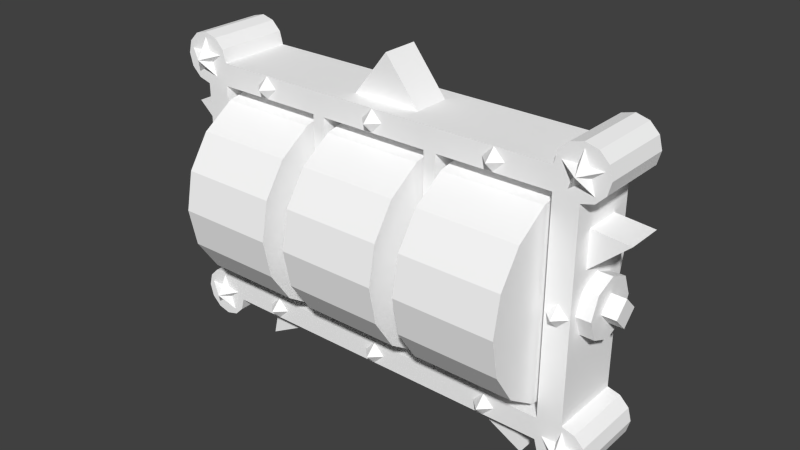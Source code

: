 # Source: CentreSlots.blend  (saved by Blender 2.70.0; exported with 4.5.12 LTS)
import bpy
from mathutils import Matrix  # noqa: F401  (used for matrix-valued properties, if any)

bpy.ops.wm.read_factory_settings(use_empty=True)
scene = bpy.context.scene
scene.name = 'Scene'

# ---- collections
col_collection_1 = bpy.data.collections.new('Collection 1'); scene.collection.children.link(col_collection_1)

# ---- materials (node trees are filled in below, after node groups)
mat_m0 = bpy.data.materials.new('m0')
mat_m0.alpha_threshold = 0.0
mat_m0.use_transparent_shadow = False
mat_m0.diffuse_color = (1.0, 1.0, 1.0, 1.0)
mat_m0.specular_color = (0.898, 0.898, 0.898)
mat_m0.roughness = 0.5
mat_m0.line_color = (0.0, 0.0, 0.0, 1.0)
mat_m0_001 = bpy.data.materials.new('m0.001')
mat_m0_001.alpha_threshold = 0.0
mat_m0_001.use_transparent_shadow = False
mat_m0_001.diffuse_color = (1.0, 1.0, 1.0, 1.0)
mat_m0_001.specular_color = (0.898, 0.898, 0.898)
mat_m0_001.roughness = 0.5
mat_m0_001.line_color = (0.0, 0.0, 0.0, 1.0)

# ---- material node trees

# ---- world
world_world = bpy.data.worlds.new('World'); scene.world = world_world
world_world.color = (0.05088, 0.05088, 0.05088)
world_world.use_sun_shadow = False
world_world.sun_shadow_jitter_overblur = 0.0
world_world.cycles.sampling_method = 'MANUAL'
world_world.cycles.sample_map_resolution = 256

# ---- meshes
me_n2b0 = bpy.data.meshes.new('n2b0')
me_n2b0.from_pydata([(-350.0, 76.54, 484.8), (-350.0, 76.54, 484.8), (-350.0, 76.54, 484.8), (-350.0, 0.0, 300.0), (-350.0, 0.0, 500.0), (-350.0, 0.0, 500.0), (-350.0, 141.4, 441.4), (-350.0, 141.4, 441.4), (-350.0, 184.8, 376.5), (-350.0, 184.8, 376.5), (-350.0, 184.8, 376.5), (-350.0, 200.0, 300.0), (-350.0, 200.0, 300.0), (-350.0, 184.8, 223.5), (-350.0, 184.8, 223.5), (-350.0, 184.8, 223.5), (-350.0, 141.4, 158.6), (-350.0, 141.4, 158.6), (-350.0, 76.54, 115.2), (-350.0, 76.54, 115.2), (-350.0, 76.54, 115.2), (-350.0, 0.0, 100.0), (-350.0, 0.0, 100.0), (-350.0, -76.54, 115.2), (-350.0, -76.54, 115.2), (-350.0, -76.54, 115.2), (-350.0, -141.4, 158.6), (-350.0, -141.4, 158.6), (-350.0, -184.8, 223.5), (-350.0, -184.8, 223.5), (-350.0, -184.8, 223.5), (-350.0, -200.0, 300.0), (-350.0, -200.0, 300.0), (-350.0, -184.8, 376.5), (-350.0, -184.8, 376.5), (-350.0, -184.8, 376.5), (-350.0, -141.4, 441.4), (-350.0, -141.4, 441.4), (-350.0, -76.54, 484.8), (-350.0, -76.54, 484.8), (-350.0, -76.54, 484.8), (-150.0, 141.4, 441.4), (-150.0, 141.4, 441.4), (-150.0, 76.54, 484.8), (-150.0, 76.54, 484.8), (-150.0, 76.54, 484.8), (-150.0, 184.8, 376.5), (-150.0, 184.8, 376.5), (-150.0, 184.8, 376.5), (-150.0, 200.0, 300.0), (-150.0, 200.0, 300.0), (-150.0, 184.8, 223.5), (-150.0, 184.8, 223.5), (-150.0, 184.8, 223.5), (-150.0, 141.4, 158.6), (-150.0, 141.4, 158.6), (-150.0, 76.54, 115.2), (-150.0, 76.54, 115.2), (-150.0, 76.54, 115.2), (-150.0, 0.0, 100.0), (-150.0, 0.0, 100.0), (-150.0, -76.54, 115.2), (-150.0, -76.54, 115.2), (-150.0, -76.54, 115.2), (-150.0, -141.4, 158.6), (-150.0, -141.4, 158.6), (-150.0, -184.8, 223.5), (-150.0, -184.8, 223.5), (-150.0, -184.8, 223.5), (-150.0, -200.0, 300.0), (-150.0, -200.0, 300.0), (-150.0, -184.8, 376.5), (-150.0, -184.8, 376.5), (-150.0, -184.8, 376.5), (-150.0, -141.4, 441.4), (-150.0, -141.4, 441.4), (-150.0, -76.54, 484.8), (-150.0, -76.54, 484.8), (-150.0, -76.54, 484.8), (-150.0, 0.0, 500.0), (-150.0, 0.0, 500.0), (-150.0, 0.0, 300.0), (-100.0, 76.54, 484.8), (-100.0, 76.54, 484.8), (-100.0, 76.54, 484.8), (-100.0, 0.0, 300.0), (-100.0, 0.0, 500.0), (-100.0, 0.0, 500.0), (-100.0, 141.4, 441.4), (-100.0, 141.4, 441.4), (-100.0, 184.8, 376.5), (-100.0, 184.8, 376.5), (-100.0, 184.8, 376.5), (-100.0, 200.0, 300.0), (-100.0, 200.0, 300.0), (-100.0, 184.8, 223.5), (-100.0, 184.8, 223.5), (-100.0, 184.8, 223.5), (-100.0, 141.4, 158.6), (-100.0, 141.4, 158.6), (-100.0, 76.54, 115.2), (-100.0, 76.54, 115.2), (-100.0, 76.54, 115.2), (-100.0, 0.0, 100.0), (-100.0, 0.0, 100.0), (-100.0, -76.54, 115.2), (-100.0, -76.54, 115.2), (-100.0, -76.54, 115.2), (-100.0, -141.4, 158.6), (-100.0, -141.4, 158.6), (-100.0, -184.8, 223.5), (-100.0, -184.8, 223.5), (-100.0, -184.8, 223.5), (-100.0, -200.0, 300.0), (-100.0, -200.0, 300.0), (-100.0, -184.8, 376.5), (-100.0, -184.8, 376.5), (-100.0, -184.8, 376.5), (-100.0, -141.4, 441.4), (-100.0, -141.4, 441.4), (-100.0, -76.54, 484.8), (-100.0, -76.54, 484.8), (-100.0, -76.54, 484.8), (100.0, 141.4, 441.4), (100.0, 141.4, 441.4), (100.0, 76.54, 484.8), (100.0, 76.54, 484.8), (100.0, 76.54, 484.8), (100.0, 184.8, 376.5), (100.0, 184.8, 376.5), (100.0, 184.8, 376.5), (100.0, 200.0, 300.0), (100.0, 200.0, 300.0), (100.0, 184.8, 223.5), (100.0, 184.8, 223.5), (100.0, 184.8, 223.5), (100.0, 141.4, 158.6), (100.0, 141.4, 158.6), (100.0, 76.54, 115.2), (100.0, 76.54, 115.2), (100.0, 76.54, 115.2), (100.0, 0.0, 100.0), (100.0, 0.0, 100.0), (100.0, -76.54, 115.2), (100.0, -76.54, 115.2), (100.0, -76.54, 115.2), (100.0, -141.4, 158.6), (100.0, -141.4, 158.6), (100.0, -184.8, 223.5), (100.0, -184.8, 223.5), (100.0, -184.8, 223.5), (100.0, -200.0, 300.0), (100.0, -200.0, 300.0), (100.0, -184.8, 376.5), (100.0, -184.8, 376.5), (100.0, -184.8, 376.5), (100.0, -141.4, 441.4), (100.0, -141.4, 441.4), (100.0, -76.54, 484.8), (100.0, -76.54, 484.8), (100.0, -76.54, 484.8), (100.0, 0.0, 500.0), (100.0, 0.0, 500.0), (100.0, 0.0, 300.0), (150.0, 76.54, 484.8), (150.0, 76.54, 484.8), (150.0, 76.54, 484.8), (150.0, 0.0, 300.0), (150.0, 0.0, 500.0), (150.0, 0.0, 500.0), (150.0, 141.4, 441.4), (150.0, 141.4, 441.4), (150.0, 184.8, 376.5), (150.0, 184.8, 376.5), (150.0, 184.8, 376.5), (150.0, 200.0, 300.0), (150.0, 200.0, 300.0), (150.0, 184.8, 223.5), (150.0, 184.8, 223.5), (150.0, 184.8, 223.5), (150.0, 141.4, 158.6), (150.0, 141.4, 158.6), (150.0, 76.54, 115.2), (150.0, 76.54, 115.2), (150.0, 76.54, 115.2), (150.0, 0.0, 100.0), (150.0, 0.0, 100.0), (150.0, -76.54, 115.2), (150.0, -76.54, 115.2), (150.0, -76.54, 115.2), (150.0, -141.4, 158.6), (150.0, -141.4, 158.6), (150.0, -184.8, 223.5), (150.0, -184.8, 223.5), (150.0, -184.8, 223.5), (150.0, -200.0, 300.0), (150.0, -200.0, 300.0), (150.0, -184.8, 376.5), (150.0, -184.8, 376.5), (150.0, -184.8, 376.5), (150.0, -141.4, 441.4), (150.0, -141.4, 441.4), (150.0, -76.54, 484.8), (150.0, -76.54, 484.8), (150.0, -76.54, 484.8), (350.0, 141.4, 441.4), (350.0, 141.4, 441.4), (350.0, 76.54, 484.8), (350.0, 76.54, 484.8), (350.0, 76.54, 484.8), (350.0, 184.8, 376.5), (350.0, 184.8, 376.5), (350.0, 184.8, 376.5), (350.0, 200.0, 300.0), (350.0, 200.0, 300.0), (350.0, 184.8, 223.5), (350.0, 184.8, 223.5), (350.0, 184.8, 223.5), (350.0, 141.4, 158.6), (350.0, 141.4, 158.6), (350.0, 76.54, 115.2), (350.0, 76.54, 115.2), (350.0, 76.54, 115.2), (350.0, 0.0, 100.0), (350.0, 0.0, 100.0), (350.0, -76.54, 115.2), (350.0, -76.54, 115.2), (350.0, -76.54, 115.2), (350.0, -141.4, 158.6), (350.0, -141.4, 158.6), (350.0, -184.8, 223.5), (350.0, -184.8, 223.5), (350.0, -184.8, 223.5), (350.0, -200.0, 300.0), (350.0, -200.0, 300.0), (350.0, -184.8, 376.5), (350.0, -184.8, 376.5), (350.0, -184.8, 376.5), (350.0, -141.4, 441.4), (350.0, -141.4, 441.4), (350.0, -76.54, 484.8), (350.0, -76.54, 484.8), (350.0, -76.54, 484.8), (350.0, 0.0, 500.0), (350.0, 0.0, 500.0), (350.0, 0.0, 300.0)], [], [(81, 61, 59), (61, 81, 64), (66, 64, 81), (81, 69, 66), (69, 81, 71), (74, 71, 81), (81, 76, 74), (76, 81, 79), (43, 79, 81), (3, 38, 4), (38, 3, 36), (33, 36, 3), (3, 31, 33), (31, 3, 28), (26, 28, 3), (3, 23, 26), (23, 3, 21), (18, 21, 3), (3, 16, 18), (16, 3, 13), (11, 13, 3), (3, 8, 11), (8, 3, 6), (0, 6, 3), (24, 60, 62), (60, 24, 22), (22, 58, 60), (58, 22, 20), (19, 55, 57), (55, 19, 17), (17, 53, 55), (53, 17, 15), (14, 50, 52), (50, 14, 12), (12, 48, 50), (48, 12, 10), (9, 42, 47), (42, 9, 7), (7, 44, 42), (44, 7, 1), (2, 80, 45), (80, 2, 5), (5, 78, 80), (78, 5, 40), (39, 75, 77), (75, 39, 37), (56, 81, 59), (81, 56, 54), (51, 81, 54), (81, 51, 49), (46, 81, 49), (81, 46, 41), (37, 73, 75), (73, 37, 35), (34, 70, 72), (70, 34, 32), (32, 68, 70), (68, 32, 30), (29, 65, 67), (65, 29, 27), (27, 63, 65), (63, 27, 25), (81, 41, 43), (0, 3, 4), (163, 143, 141), (143, 163, 146), (148, 146, 163), (163, 151, 148), (151, 163, 153), (156, 153, 163), (163, 158, 156), (158, 163, 161), (125, 161, 163), (85, 120, 86), (120, 85, 118), (115, 118, 85), (85, 113, 115), (113, 85, 110), (108, 110, 85), (85, 105, 108), (105, 85, 103), (100, 103, 85), (85, 98, 100), (98, 85, 95), (93, 95, 85), (85, 90, 93), (90, 85, 88), (82, 88, 85), (106, 142, 144), (142, 106, 104), (104, 140, 142), (140, 104, 102), (101, 137, 139), (137, 101, 99), (99, 135, 137), (135, 99, 97), (96, 132, 134), (132, 96, 94), (94, 130, 132), (130, 94, 92), (91, 124, 129), (124, 91, 89), (89, 126, 124), (126, 89, 83), (84, 162, 127), (162, 84, 87), (87, 160, 162), (160, 87, 122), (121, 157, 159), (157, 121, 119), (138, 163, 141), (163, 138, 136), (133, 163, 136), (163, 133, 131), (128, 163, 131), (163, 128, 123), (119, 155, 157), (155, 119, 117), (116, 152, 154), (152, 116, 114), (114, 150, 152), (150, 114, 112), (111, 147, 149), (147, 111, 109), (109, 145, 147), (145, 109, 107), (163, 123, 125), (82, 85, 86), (245, 225, 223), (225, 245, 228), (230, 228, 245), (245, 233, 230), (233, 245, 235), (238, 235, 245), (245, 240, 238), (240, 245, 243), (207, 243, 245), (167, 202, 168), (202, 167, 200), (197, 200, 167), (167, 195, 197), (195, 167, 192), (190, 192, 167), (167, 187, 190), (187, 167, 185), (182, 185, 167), (167, 180, 182), (180, 167, 177), (175, 177, 167), (167, 172, 175), (172, 167, 170), (164, 170, 167), (188, 224, 226), (224, 188, 186), (186, 222, 224), (222, 186, 184), (183, 219, 221), (219, 183, 181), (181, 217, 219), (217, 181, 179), (178, 214, 216), (214, 178, 176), (176, 212, 214), (212, 176, 174), (173, 206, 211), (206, 173, 171), (171, 208, 206), (208, 171, 165), (166, 244, 209), (244, 166, 169), (169, 242, 244), (242, 169, 204), (203, 239, 241), (239, 203, 201), (220, 245, 223), (245, 220, 218), (215, 245, 218), (245, 215, 213), (210, 245, 213), (245, 210, 205), (201, 237, 239), (237, 201, 199), (198, 234, 236), (234, 198, 196), (196, 232, 234), (232, 196, 194), (193, 229, 231), (229, 193, 191), (191, 227, 229), (227, 191, 189), (245, 205, 207), (164, 167, 168)])
_uv = me_n2b0.uv_layers.new(name='UVMap')
_uv.uv.foreach_set('vector', [0.5, 0.4904, 0.595, 0.4448, 0.6028, 0.4904, 0.595, 0.4448, 0.5, 0.4904, 0.5727, 0.4061, 0.5393, 0.3803, 0.5727, 0.4061, 0.5, 0.4904, 0.5, 0.4904, 0.5, 0.3713, 0.5393, 0.3803, 0.5, 0.3713, 0.5, 0.4904, 0.4607, 0.3803, 0.4273, 0.4061, 0.4607, 0.3803, 0.5, 0.4904, 0.5, 0.4904, 0.405, 0.4448, 0.4273, 0.4061, 0.405, 0.4448, 0.5, 0.4904, 0.3972, 0.4904, 0.405, 0.536, 0.3972, 0.4904, 0.5, 0.4904, 0.5, 0.4904, 0.405, 0.4448, 0.3972, 0.4904, 0.405, 0.4448, 0.5, 0.4904, 0.4273, 0.4061, 0.4607, 0.3803, 0.4273, 0.4061, 0.5, 0.4904, 0.5, 0.4904, 0.5, 0.3713, 0.4607, 0.3803, 0.5, 0.3713, 0.5, 0.4904, 0.5393, 0.3803, 0.5727, 0.4061, 0.5393, 0.3803, 0.5, 0.4904, 0.5, 0.4904, 0.595, 0.4448, 0.5727, 0.4061, 0.595, 0.4448, 0.5, 0.4904, 0.6028, 0.4904, 0.595, 0.536, 0.6028, 0.4904, 0.5, 0.4904, 0.5, 0.4904, 0.5727, 0.5746, 0.595, 0.536, 0.5727, 0.5746, 0.5, 0.4904, 0.5393, 0.6004, 0.5, 0.6095, 0.5393, 0.6004, 0.5, 0.4904, 0.5, 0.4904, 0.4607, 0.6004, 0.5, 0.6095, 0.4607, 0.6004, 0.5, 0.4904, 0.4273, 0.5746, 0.405, 0.536, 0.4273, 0.5746, 0.5, 0.4904, 0.0, 0.4986, 0.5093, 0.2497, 0.5093, 0.4986, 0.5093, 0.2497, 0.0, 0.4986, 0.0, 0.2497, 0.0, 0.2497, 0.5093, 0.000742, 0.5093, 0.2497, 0.5093, 0.000742, 0.0, 0.2497, 0.0, 0.000742, 0.5023, 0.5002, 1.0, 0.2506, 1.0, 0.5002, 1.0, 0.2506, 0.5023, 0.5002, 0.5023, 0.2506, 0.5023, 0.2506, 1.0, 0.001051, 1.0, 0.2506, 1.0, 0.001051, 0.5023, 0.2506, 0.5023, 0.001051, 0.0, 0.9946, 0.5011, 0.747, 0.5011, 0.9946, 0.5011, 0.747, 0.0, 0.9946, 0.0, 0.747, 0.0, 0.747, 0.5011, 0.4994, 0.5011, 0.747, 0.5011, 0.4994, 0.0, 0.747, 0.0, 0.4994, 0.505, 1.0, 1.0, 0.7466, 1.0, 1.0, 1.0, 0.7466, 0.505, 1.0, 0.505, 0.7466, 0.505, 0.7466, 1.0, 0.4932, 1.0, 0.7466, 1.0, 0.4932, 0.505, 0.7466, 0.505, 0.4932, 0.0, 0.4993, 0.5093, 0.2497, 0.5093, 0.4993, 0.5093, 0.2497, 0.0, 0.4993, 0.0, 0.2497, 0.0, 0.2497, 0.5093, 0.0, 0.5093, 0.2497, 0.5093, 0.0, 0.0, 0.2497, 0.0, 0.0, 0.5023, 0.5013, 1.0, 0.2506, 1.0, 0.5013, 1.0, 0.2506, 0.5023, 0.5013, 0.5023, 0.2506, 0.595, 0.536, 0.5, 0.4904, 0.6028, 0.4904, 0.5, 0.4904, 0.595, 0.536, 0.5727, 0.5746, 0.5393, 0.6004, 0.5, 0.4904, 0.5727, 0.5746, 0.5, 0.4904, 0.5393, 0.6004, 0.5, 0.6095, 0.4607, 0.6004, 0.5, 0.4904, 0.5, 0.6095, 0.5, 0.4904, 0.4607, 0.6004, 0.4273, 0.5746, 0.5023, 0.2506, 1.0, 0.0, 1.0, 0.2506, 1.0, 0.0, 0.5023, 0.2506, 0.5023, 0.0, 0.0, 1.0, 0.5011, 0.747, 0.5011, 1.0, 0.5011, 0.747, 0.0, 1.0, 0.0, 0.747, 0.0, 0.747, 0.5011, 0.4941, 0.5011, 0.747, 0.5011, 0.4941, 0.0, 0.747, 0.0, 0.4941, 0.505, 0.9916, 1.0, 0.7466, 1.0, 0.9916, 1.0, 0.7466, 0.505, 0.9916, 0.505, 0.7466, 0.505, 0.7466, 1.0, 0.5015, 1.0, 0.7466, 1.0, 0.5015, 0.505, 0.7466, 0.505, 0.5015, 0.5, 0.4904, 0.4273, 0.5746, 0.405, 0.536, 0.405, 0.536, 0.5, 0.4904, 0.3972, 0.4904, 0.5, 0.4904, 0.595, 0.4448, 0.6028, 0.4904, 0.595, 0.4448, 0.5, 0.4904, 0.5727, 0.4061, 0.5393, 0.3803, 0.5727, 0.4061, 0.5, 0.4904, 0.5, 0.4904, 0.5, 0.3713, 0.5393, 0.3803, 0.5, 0.3713, 0.5, 0.4904, 0.4607, 0.3803, 0.4273, 0.4061, 0.4607, 0.3803, 0.5, 0.4904, 0.5, 0.4904, 0.405, 0.4448, 0.4273, 0.4061, 0.405, 0.4448, 0.5, 0.4904, 0.3972, 0.4904, 0.405, 0.536, 0.3972, 0.4904, 0.5, 0.4904, 0.5, 0.4904, 0.405, 0.4448, 0.3972, 0.4904, 0.405, 0.4448, 0.5, 0.4904, 0.4273, 0.4061, 0.4607, 0.3803, 0.4273, 0.4061, 0.5, 0.4904, 0.5, 0.4904, 0.5, 0.3713, 0.4607, 0.3803, 0.5, 0.3713, 0.5, 0.4904, 0.5393, 0.3803, 0.5727, 0.4061, 0.5393, 0.3803, 0.5, 0.4904, 0.5, 0.4904, 0.595, 0.4448, 0.5727, 0.4061, 0.595, 0.4448, 0.5, 0.4904, 0.6028, 0.4904, 0.595, 0.536, 0.6028, 0.4904, 0.5, 0.4904, 0.5, 0.4904, 0.5727, 0.5746, 0.595, 0.536, 0.5727, 0.5746, 0.5, 0.4904, 0.5393, 0.6004, 0.5, 0.6095, 0.5393, 0.6004, 0.5, 0.4904, 0.5, 0.4904, 0.4607, 0.6004, 0.5, 0.6095, 0.4607, 0.6004, 0.5, 0.4904, 0.4273, 0.5746, 0.405, 0.536, 0.4273, 0.5746, 0.5, 0.4904, 0.0, 0.4986, 0.5093, 0.2497, 0.5093, 0.4986, 0.5093, 0.2497, 0.0, 0.4986, 0.0, 0.2497, 0.0, 0.2497, 0.5093, 0.000742, 0.5093, 0.2497, 0.5093, 0.000742, 0.0, 0.2497, 0.0, 0.000742, 0.5023, 0.5002, 1.0, 0.2506, 1.0, 0.5002, 1.0, 0.2506, 0.5023, 0.5002, 0.5023, 0.2506, 0.5023, 0.2506, 1.0, 0.001051, 1.0, 0.2506, 1.0, 0.001051, 0.5023, 0.2506, 0.5023, 0.001051, 0.0, 0.9946, 0.5011, 0.747, 0.5011, 0.9946, 0.5011, 0.747, 0.0, 0.9946, 0.0, 0.747, 0.0, 0.747, 0.5011, 0.4994, 0.5011, 0.747, 0.5011, 0.4994, 0.0, 0.747, 0.0, 0.4994, 0.505, 1.0, 1.0, 0.7466, 1.0, 1.0, 1.0, 0.7466, 0.505, 1.0, 0.505, 0.7466, 0.505, 0.7466, 1.0, 0.4932, 1.0, 0.7466, 1.0, 0.4932, 0.505, 0.7466, 0.505, 0.4932, 0.0, 0.4993, 0.5093, 0.2497, 0.5093, 0.4993, 0.5093, 0.2497, 0.0, 0.4993, 0.0, 0.2497, 0.0, 0.2497, 0.5093, 0.0, 0.5093, 0.2497, 0.5093, 0.0, 0.0, 0.2497, 0.0, 0.0, 0.5023, 0.5013, 1.0, 0.2506, 1.0, 0.5013, 1.0, 0.2506, 0.5023, 0.5013, 0.5023, 0.2506, 0.595, 0.536, 0.5, 0.4904, 0.6028, 0.4904, 0.5, 0.4904, 0.595, 0.536, 0.5727, 0.5746, 0.5393, 0.6004, 0.5, 0.4904, 0.5727, 0.5746, 0.5, 0.4904, 0.5393, 0.6004, 0.5, 0.6095, 0.4607, 0.6004, 0.5, 0.4904, 0.5, 0.6095, 0.5, 0.4904, 0.4607, 0.6004, 0.4273, 0.5746, 0.5023, 0.2506, 1.0, 0.0, 1.0, 0.2506, 1.0, 0.0, 0.5023, 0.2506, 0.5023, 0.0, 0.0, 1.0, 0.5011, 0.747, 0.5011, 1.0, 0.5011, 0.747, 0.0, 1.0, 0.0, 0.747, 0.0, 0.747, 0.5011, 0.4941, 0.5011, 0.747, 0.5011, 0.4941, 0.0, 0.747, 0.0, 0.4941, 0.505, 0.9916, 1.0, 0.7466, 1.0, 0.9916, 1.0, 0.7466, 0.505, 0.9916, 0.505, 0.7466, 0.505, 0.7466, 1.0, 0.5015, 1.0, 0.7466, 1.0, 0.5015, 0.505, 0.7466, 0.505, 0.5015, 0.5, 0.4904, 0.4273, 0.5746, 0.405, 0.536, 0.405, 0.536, 0.5, 0.4904, 0.3972, 0.4904, 0.5, 0.4904, 0.595, 0.4448, 0.6028, 0.4904, 0.595, 0.4448, 0.5, 0.4904, 0.5727, 0.4061, 0.5393, 0.3803, 0.5727, 0.4061, 0.5, 0.4904, 0.5, 0.4904, 0.5, 0.3713, 0.5393, 0.3803, 0.5, 0.3713, 0.5, 0.4904, 0.4607, 0.3803, 0.4273, 0.4061, 0.4607, 0.3803, 0.5, 0.4904, 0.5, 0.4904, 0.405, 0.4448, 0.4273, 0.4061, 0.405, 0.4448, 0.5, 0.4904, 0.3972, 0.4904, 0.405, 0.536, 0.3972, 0.4904, 0.5, 0.4904, 0.5, 0.4904, 0.405, 0.4448, 0.3972, 0.4904, 0.405, 0.4448, 0.5, 0.4904, 0.4273, 0.4061, 0.4607, 0.3803, 0.4273, 0.4061, 0.5, 0.4904, 0.5, 0.4904, 0.5, 0.3713, 0.4607, 0.3803, 0.5, 0.3713, 0.5, 0.4904, 0.5393, 0.3803, 0.5727, 0.4061, 0.5393, 0.3803, 0.5, 0.4904, 0.5, 0.4904, 0.595, 0.4448, 0.5727, 0.4061, 0.595, 0.4448, 0.5, 0.4904, 0.6028, 0.4904, 0.595, 0.536, 0.6028, 0.4904, 0.5, 0.4904, 0.5, 0.4904, 0.5727, 0.5746, 0.595, 0.536, 0.5727, 0.5746, 0.5, 0.4904, 0.5393, 0.6004, 0.5, 0.6095, 0.5393, 0.6004, 0.5, 0.4904, 0.5, 0.4904, 0.4607, 0.6004, 0.5, 0.6095, 0.4607, 0.6004, 0.5, 0.4904, 0.4273, 0.5746, 0.405, 0.536, 0.4273, 0.5746, 0.5, 0.4904, 0.0, 0.4986, 0.5093, 0.2497, 0.5093, 0.4986, 0.5093, 0.2497, 0.0, 0.4986, 0.0, 0.2497, 0.0, 0.2497, 0.5093, 0.000742, 0.5093, 0.2497, 0.5093, 0.000742, 0.0, 0.2497, 0.0, 0.000742, 0.5023, 0.5002, 1.0, 0.2506, 1.0, 0.5002, 1.0, 0.2506, 0.5023, 0.5002, 0.5023, 0.2506, 0.5023, 0.2506, 1.0, 0.001051, 1.0, 0.2506, 1.0, 0.001051, 0.5023, 0.2506, 0.5023, 0.001051, 0.0, 0.9946, 0.5011, 0.747, 0.5011, 0.9946, 0.5011, 0.747, 0.0, 0.9946, 0.0, 0.747, 0.0, 0.747, 0.5011, 0.4994, 0.5011, 0.747, 0.5011, 0.4994, 0.0, 0.747, 0.0, 0.4994, 0.505, 1.0, 1.0, 0.7466, 1.0, 1.0, 1.0, 0.7466, 0.505, 1.0, 0.505, 0.7466, 0.505, 0.7466, 1.0, 0.4932, 1.0, 0.7466, 1.0, 0.4932, 0.505, 0.7466, 0.505, 0.4932, 0.0, 0.4993, 0.5093, 0.2497, 0.5093, 0.4993, 0.5093, 0.2497, 0.0, 0.4993, 0.0, 0.2497, 0.0, 0.2497, 0.5093, 0.0, 0.5093, 0.2497, 0.5093, 0.0, 0.0, 0.2497, 0.0, 0.0, 0.5023, 0.5013, 1.0, 0.2506, 1.0, 0.5013, 1.0, 0.2506, 0.5023, 0.5013, 0.5023, 0.2506, 0.595, 0.536, 0.5, 0.4904, 0.6028, 0.4904, 0.5, 0.4904, 0.595, 0.536, 0.5727, 0.5746, 0.5393, 0.6004, 0.5, 0.4904, 0.5727, 0.5746, 0.5, 0.4904, 0.5393, 0.6004, 0.5, 0.6095, 0.4607, 0.6004, 0.5, 0.4904, 0.5, 0.6095, 0.5, 0.4904, 0.4607, 0.6004, 0.4273, 0.5746, 0.5023, 0.2506, 1.0, 0.0, 1.0, 0.2506, 1.0, 0.0, 0.5023, 0.2506, 0.5023, 0.0, 0.0, 1.0, 0.5011, 0.747, 0.5011, 1.0, 0.5011, 0.747, 0.0, 1.0, 0.0, 0.747, 0.0, 0.747, 0.5011, 0.4941, 0.5011, 0.747, 0.5011, 0.4941, 0.0, 0.747, 0.0, 0.4941, 0.505, 0.9916, 1.0, 0.7466, 1.0, 0.9916, 1.0, 0.7466, 0.505, 0.9916, 0.505, 0.7466, 0.505, 0.7466, 1.0, 0.5015, 1.0, 0.7466, 1.0, 0.5015, 0.505, 0.7466, 0.505, 0.5015, 0.5, 0.4904, 0.4273, 0.5746, 0.405, 0.536, 0.405, 0.536, 0.5, 0.4904, 0.3972, 0.4904])
me_n2b0.materials.append(mat_m0)
me_n2b0.use_remesh_preserve_volume = False
me_n2b0.use_remesh_preserve_attributes = False
me_n2b0.use_mirror_vertex_groups = False
me_n2b0.update()
me_n0b0 = bpy.data.meshes.new('n0b0')
me_n0b0.from_pydata([(483.0, 36.87, 441.4), (-451.9, 74.2, 529.0), (483.0, -36.87, 441.4), (-451.9, -74.2, 529.0), (-2.5e-05, 36.87, 642.0), (-433.5, 74.2, 510.6), (-2.4e-05, -36.87, 642.0), (-433.5, -74.2, 510.6), (-483.0, 36.87, 441.4), (-408.3, 74.2, 503.8), (-483.0, -36.87, 441.4), (-408.3, -74.2, 503.8), (-307.8, 36.87, -30.39), (136.1, -74.36, 89.69), (-307.8, -36.87, -30.39), (136.1, 74.36, 89.69), (307.8, 36.87, -30.39), (359.7, 74.36, 89.69), (307.8, -36.87, -30.39), (359.7, -74.36, 89.69), (-72.2, -36.87, 550.4), (136.1, 74.36, 509.4), (-72.2, 36.87, 550.4), (136.1, -74.36, 509.4), (72.2, 36.87, 550.4), (359.7, -74.36, 509.4), (72.2, -36.87, 550.4), (359.7, 74.36, 509.4), (289.2, -36.87, 50.52), (-111.8, 74.36, 509.4), (-153.9, 36.87, 52.09), (-111.8, -74.36, 509.4), (-153.9, -36.87, 52.09), (-111.8, -74.36, 89.69), (289.2, 36.87, 50.52), (-111.8, 74.36, 89.69), (-398.4, 36.87, 448.8), (111.8, 74.36, 89.69), (-398.4, -36.87, 448.8), (111.8, -74.36, 89.69), (-399.6, -36.87, 367.8), (111.8, 74.36, 509.4), (-399.6, 36.87, 367.8), (111.8, -74.36, 509.4), (153.9, -36.87, 52.09), (-408.3, 74.2, 44.99), (153.9, 36.87, 52.09), (-408.3, -74.2, 44.99), (398.4, 36.87, 448.8), (-359.7, 74.36, 509.4), (398.4, -36.87, 448.8), (-359.7, -74.36, 509.4), (-289.2, 36.87, 50.52), (-359.7, -74.36, 89.69), (-289.2, -36.87, 50.52), (-359.7, 74.36, 89.69), (399.6, -36.87, 367.8), (-136.1, 74.36, 89.69), (399.6, 36.87, 367.8), (-136.1, -74.36, 89.69), (-362.4, -74.0, 300.0), (-136.1, 74.36, 509.4), (-406.4, -74.0, 300.0), (-136.1, -74.36, 509.4), (-384.4, -74.0, 322.0), (408.3, 74.2, 44.99), (-384.4, -74.0, 278.0), (408.3, -74.2, 44.99), (-384.4, -96.03, 300.0), (408.3, 74.2, 554.1), (362.4, -74.0, 300.0), (408.3, -74.2, 554.1), (406.4, -74.0, 300.0), (408.3, -74.2, 503.8), (384.4, -74.0, 322.0), (408.3, 74.2, 503.8), (384.4, -74.0, 278.0), (358.0, -74.2, 554.1), (384.4, -96.03, 300.0), (358.0, 74.2, 554.1), (-228.0, -74.0, 67.4), (408.3, -74.2, 95.28), (-272.0, -74.0, 67.4), (408.3, 74.2, 95.28), (-250.0, -74.0, 89.43), (358.0, -74.2, 44.99), (-250.0, -74.0, 45.37), (358.0, 74.2, 44.99), (-250.0, -96.03, 67.4), (-358.0, -74.2, 44.99), (228.0, -74.0, 67.4), (-358.0, 74.2, 44.99), (272.0, -74.0, 67.4), (-408.3, -74.2, 95.28), (250.0, -74.0, 89.43), (-408.3, 74.2, 95.28), (250.0, -74.0, 45.37), (364.8, 74.2, 579.3), (250.0, -96.03, 67.4), (364.8, -74.2, 579.3), (-409.2, -96.56, 45.0), (383.2, 74.2, 597.7), (-447.5, -74.0, 57.45), (383.2, -74.2, 597.7), (-409.2, -74.0, 85.28), (408.3, 74.2, 604.4), (-370.9, -74.0, 57.45), (408.3, -74.2, 604.4), (-385.5, -74.0, 12.41), (433.5, 74.2, 597.7), (-432.9, -74.0, 12.41), (433.5, -74.2, 597.7), (-399.6, -74.0, 58.18), (451.9, 74.2, 579.3), (-409.2, -74.0, 28.71), (451.9, -74.2, 579.3), (-418.8, -74.0, 58.18), (458.6, 74.2, 554.1), (-393.7, -74.0, 39.97), (458.6, -74.2, 554.1), (-424.7, -74.0, 39.97), (451.9, 74.2, 529.0), (22.03, -74.0, 67.4), (451.9, -74.2, 529.0), (-22.03, -74.0, 67.4), (433.5, 74.2, 510.6), (0.0, -74.0, 89.43), (433.5, -74.2, 510.6), (0.0, -74.0, 45.37), (364.8, 74.2, 19.84), (0.0, -96.03, 67.4), (364.8, -74.2, 19.84), (409.2, -96.56, 45.0), (383.2, 74.2, 1.438), (447.5, -74.0, 57.45), (383.2, -74.2, 1.438), (409.2, -74.0, 85.28), (408.3, 74.2, -5.3), (370.9, -74.0, 57.45), (408.3, -74.2, -5.3), (385.5, -74.0, 12.41), (433.5, 74.2, 1.438), (432.9, -74.0, 12.41), (433.5, -74.2, 1.438), (399.6, -74.0, 58.18), (451.9, 74.2, 19.84), (409.2, -74.0, 28.71), (451.9, -74.2, 19.84), (418.8, -74.0, 58.18), (458.6, 74.2, 44.99), (393.7, -74.0, 39.97), (458.6, -74.2, 44.99), (424.7, -74.0, 39.97), (451.9, 74.2, 70.13), (228.0, -74.0, 531.8), (451.9, -74.2, 70.13), (272.0, -74.0, 531.8), (433.5, 74.2, 88.54), (250.0, -74.0, 553.8), (433.5, -74.2, 88.54), (250.0, -74.0, 509.8), (-364.8, 74.2, 19.84), (250.0, -96.03, 531.8), (-364.8, -74.2, 19.84), (-228.0, -74.0, 531.8), (-383.2, 74.2, 1.438), (-272.0, -74.0, 531.8), (-383.2, -74.2, 1.438), (-250.0, -74.0, 553.8), (-408.3, 74.2, -5.3), (-250.0, -74.0, 509.8), (-408.3, -74.2, -5.3), (-250.0, -96.03, 531.8), (-433.5, 74.2, 1.438), (22.03, -74.0, 531.8), (-433.5, -74.2, 1.438), (-22.03, -74.0, 531.8), (-451.9, 74.2, 19.84), (0.0, -74.0, 553.8), (-451.9, -74.2, 19.84), (0.0, -74.0, 509.8), (-458.6, 74.2, 44.99), (0.0, -96.03, 531.8), (-458.6, -74.2, 44.99), (-409.2, -96.56, 554.2), (-451.9, 74.2, 70.13), (-447.5, -74.0, 566.6), (-451.9, -74.2, 70.13), (-409.2, -74.0, 594.5), (-433.5, 74.2, 88.54), (-370.9, -74.0, 566.6), (-433.5, -74.2, 88.54), (-385.5, -74.0, 521.6), (136.1, -74.2, 554.1), (-432.9, -74.0, 521.6), (111.8, -74.2, 554.1), (-399.6, -74.0, 567.4), (-111.8, 74.2, 554.1), (-409.2, -74.0, 537.9), (-136.1, 74.2, 554.1), (-418.8, -74.0, 567.4), (136.1, 74.2, 554.1), (-393.7, -74.0, 549.2), (-136.1, -74.2, 554.1), (-424.7, -74.0, 549.2), (-111.8, -74.2, 554.1), (409.2, -96.56, 554.2), (111.8, 74.2, 554.1), (447.5, -74.0, 566.6), (-136.1, -74.2, 44.99), (409.2, -74.0, 594.5), (-111.8, -74.2, 44.99), (370.9, -74.0, 566.6), (-136.1, 74.2, 44.99), (385.5, -74.0, 521.6), (-111.8, 74.2, 44.99), (432.9, -74.0, 521.6), (136.1, -74.2, 44.99), (399.6, -74.0, 567.4), (136.1, 74.2, 44.99), (409.2, -74.0, 537.9), (418.8, -74.0, 567.4), (393.7, -74.0, 549.2), (424.7, -74.0, 549.2), (-362.4, 74.0, 300.0), (-406.4, 74.0, 300.0), (-384.4, 74.0, 322.0), (-384.4, 74.0, 278.0), (-384.4, 96.03, 300.0), (362.4, 74.0, 300.0), (406.4, 74.0, 300.0), (384.4, 74.0, 322.0), (384.4, 74.0, 278.0), (384.4, 96.03, 300.0), (-228.0, 74.0, 67.4), (-272.0, 74.0, 67.4), (-250.0, 74.0, 89.43), (-250.0, 74.0, 45.37), (-250.0, 96.03, 67.4), (228.0, 74.0, 67.4), (272.0, 74.0, 67.4), (250.0, 74.0, 89.43), (250.0, 74.0, 45.37), (250.0, 96.03, 67.4), (-409.2, 96.56, 45.0), (-447.5, 74.0, 57.45), (-409.2, 74.0, 85.28), (-370.9, 74.0, 57.45), (-385.5, 74.0, 12.41), (-432.9, 74.0, 12.41), (-399.6, 74.0, 58.18), (-409.2, 74.0, 28.71), (-418.8, 74.0, 58.18), (-393.7, 74.0, 39.97), (-424.7, 74.0, 39.97), (22.03, 74.0, 67.4), (-22.03, 74.0, 67.4), (0.0, 74.0, 89.43), (0.0, 74.0, 45.37), (0.0, 96.03, 67.4), (409.2, 96.56, 45.0), (447.5, 74.0, 57.45), (409.2, 74.0, 85.28), (370.9, 74.0, 57.45), (385.5, 74.0, 12.41), (432.9, 74.0, 12.41), (399.6, 74.0, 58.18), (409.2, 74.0, 28.71), (418.8, 74.0, 58.18), (393.7, 74.0, 39.97), (424.7, 74.0, 39.97), (228.0, 74.0, 531.8), (272.0, 74.0, 531.8), (250.0, 74.0, 553.8), (250.0, 74.0, 509.8), (250.0, 96.03, 531.8), (-228.0, 74.0, 531.8), (-272.0, 74.0, 531.8), (-250.0, 74.0, 553.8), (-250.0, 74.0, 509.8), (-250.0, 96.03, 531.8), (22.03, 74.0, 531.8), (-22.03, 74.0, 531.8), (0.0, 74.0, 553.8), (0.0, 74.0, 509.8), (0.0, 96.03, 531.8), (-409.2, 96.56, 554.2), (-447.5, 74.0, 566.6), (-409.2, 74.0, 594.5), (-370.9, 74.0, 566.6), (-385.5, 74.0, 521.6), (-432.9, 74.0, 521.6), (-399.6, 74.0, 567.4), (-409.2, 74.0, 537.9), (-418.8, 74.0, 567.4), (-393.7, 74.0, 549.2), (-424.7, 74.0, 549.2), (409.2, 96.56, 554.2), (447.5, 74.0, 566.6), (409.2, 74.0, 594.5), (370.9, 74.0, 566.6), (385.5, 74.0, 521.6), (432.9, 74.0, 521.6), (399.6, 74.0, 567.4), (409.2, 74.0, 537.9), (418.8, 74.0, 567.4), (393.7, 74.0, 549.2), (424.7, 74.0, 549.2), (111.8, 74.2, 44.99), (381.3, 9e-06, 358.4), (436.6, 9e-06, 358.4), (381.3, 41.35, 341.3), (436.6, 41.35, 341.3), (381.3, 58.47, 299.9), (436.6, 58.47, 299.9), (381.3, 41.35, 258.6), (436.6, 41.35, 258.6), (381.3, -9e-06, 241.4), (436.6, -9e-06, 241.4), (381.3, -41.35, 258.6), (436.6, -41.35, 258.6), (381.3, -58.47, 299.9), (436.6, -58.47, 299.9), (381.3, -41.35, 341.3), (436.6, -41.35, 341.3), (111.8, -74.2, 44.99), (-381.3, 0.0, 358.4), (-436.6, 0.0, 358.4), (-381.3, 41.35, 341.3), (-436.6, 41.35, 341.3), (-381.3, 58.47, 299.9), (-436.6, 58.47, 299.9), (-381.3, 41.35, 258.6), (-436.6, 41.35, 258.6), (-381.3, 0.0, 241.4), (-436.6, 0.0, 241.4), (-381.3, -41.35, 258.6), (-436.6, -41.35, 258.6), (-381.3, -58.47, 299.9), (-436.6, -58.47, 299.9), (-381.3, -41.35, 341.3), (-436.6, -41.35, 341.3), (-464.5, 0.0, 272.1), (-464.5, -27.84, 299.9), (-464.5, 27.84, 299.9), (-464.5, 0.0, 327.7), (464.5, 0.0, 272.1), (464.5, -27.84, 299.9), (464.5, 27.84, 299.9), (464.5, 0.0, 327.7), (-408.3, 74.2, 554.1), (-408.3, -74.2, 554.1), (-358.0, 74.2, 554.1), (-358.0, -74.2, 554.1), (-364.8, 74.2, 579.3), (-364.8, -74.2, 579.3), (-383.2, 74.2, 597.7), (-383.2, -74.2, 597.7), (-408.3, 74.2, 604.4), (-408.3, -74.2, 604.4), (-433.5, 74.2, 597.7), (-433.5, -74.2, 597.7), (-451.9, 74.2, 579.3), (-451.9, -74.2, 579.3), (-458.6, 74.2, 554.1), (-458.6, -74.2, 554.1)], [], [(189, 93, 95), (93, 189, 191), (185, 191, 189), (191, 185, 187), (181, 187, 185), (187, 181, 183), (177, 183, 181), (183, 177, 179), (173, 179, 177), (179, 173, 175), (169, 175, 173), (175, 169, 171), (165, 171, 169), (171, 165, 167), (161, 167, 165), (167, 161, 163), (91, 163, 161), (163, 91, 89), (159, 83, 81), (83, 159, 157), (155, 157, 159), (157, 155, 153), (151, 153, 155), (153, 151, 149), (147, 149, 151), (149, 147, 145), (143, 145, 147), (145, 143, 141), (139, 141, 143), (141, 139, 137), (135, 137, 139), (137, 135, 133), (131, 133, 135), (133, 131, 129), (85, 129, 131), (129, 85, 87), (125, 73, 75), (73, 125, 127), (121, 127, 125), (127, 121, 123), (117, 123, 121), (123, 117, 119), (113, 119, 117), (119, 113, 115), (109, 115, 113), (115, 109, 111), (105, 111, 109), (111, 105, 107), (101, 107, 105), (107, 101, 103), (97, 103, 101), (103, 97, 99), (79, 99, 97), (99, 79, 77), (7, 9, 11), (9, 7, 5), (3, 5, 7), (5, 3, 1), (365, 1, 3), (1, 365, 364), (363, 364, 365), (364, 363, 362), (361, 362, 363), (362, 361, 360), (359, 360, 361), (360, 359, 358), (357, 358, 359), (358, 357, 356), (355, 356, 357), (356, 355, 354), (353, 354, 355), (354, 353, 352), (338, 337, 336), (337, 338, 339), (340, 339, 338), (339, 340, 341), (326, 341, 340), (341, 326, 327), (328, 327, 326), (327, 328, 329), (330, 329, 328), (329, 330, 331), (332, 331, 330), (331, 332, 333), (334, 333, 332), (333, 334, 335), (336, 335, 334), (335, 336, 337), (322, 319, 320), (319, 322, 321), (324, 321, 322), (321, 324, 323), (310, 323, 324), (323, 310, 309), (312, 309, 310), (309, 312, 311), (314, 311, 312), (311, 314, 313), (316, 313, 314), (313, 316, 315), (318, 315, 316), (315, 318, 317), (320, 317, 318), (317, 320, 319), (63, 353, 51), (353, 63, 203), (31, 203, 63), (203, 31, 205), (43, 205, 31), (205, 43, 195), (23, 195, 43), (195, 23, 193), (25, 193, 23), (193, 25, 77), (73, 77, 25), (77, 73, 71), (127, 71, 73), (71, 127, 123), (217, 87, 85), (87, 217, 219), (325, 219, 217), (219, 325, 308), (211, 308, 325), (308, 211, 215), (209, 215, 211), (215, 209, 213), (89, 213, 209), (213, 89, 91), (201, 77, 79), (77, 201, 193), (207, 193, 201), (193, 207, 195), (197, 195, 207), (195, 197, 205), (199, 205, 197), (205, 199, 203), (352, 203, 199), (203, 352, 353), (13, 85, 19), (85, 13, 217), (39, 217, 13), (217, 39, 325), (33, 325, 39), (325, 33, 211), (59, 211, 33), (57, 213, 91), (213, 57, 35), (61, 35, 57), (35, 61, 29), (197, 29, 61), (29, 197, 207), (37, 308, 215), (308, 37, 15), (41, 15, 37), (15, 41, 21), (201, 21, 41), (21, 201, 79), (19, 73, 25), (73, 19, 81), (85, 81, 19), (81, 85, 67), (131, 67, 85), (67, 131, 135), (51, 93, 53), (93, 51, 11), (353, 11, 51), (11, 353, 351), (355, 351, 353), (351, 355, 357), (79, 27, 21), (27, 79, 75), (69, 75, 79), (75, 69, 125), (121, 125, 69), (9, 55, 95), (55, 9, 49), (352, 49, 9), (49, 352, 199), (95, 45, 189), (45, 95, 91), (55, 91, 95), (91, 55, 57), (17, 87, 219), (87, 17, 83), (27, 83, 17), (83, 27, 75), (351, 7, 11), (7, 351, 3), (365, 3, 351), (67, 159, 81), (159, 67, 155), (151, 155, 67), (67, 147, 151), (147, 67, 143), (139, 143, 67), (69, 117, 121), (117, 69, 113), (109, 113, 69), (69, 105, 109), (105, 69, 101), (97, 101, 69), (351, 363, 365), (363, 351, 361), (359, 361, 351), (47, 93, 191), (93, 47, 89), (163, 89, 47), (65, 83, 157), (83, 65, 87), (129, 87, 65), (350, 352, 9), (352, 350, 354), (356, 354, 350), (45, 185, 189), (185, 45, 181), (177, 181, 45), (45, 173, 177), (173, 45, 169), (165, 169, 45), (316, 320, 318), (320, 316, 314), (324, 312, 310), (312, 324, 322), (297, 304, 301), (304, 297, 302), (297, 305, 298), (305, 297, 299), (297, 303, 299), (303, 297, 300), (297, 307, 302), (307, 297, 298), (306, 297, 301), (297, 306, 300), (293, 286, 290), (286, 293, 291), (294, 286, 287), (286, 294, 288), (292, 286, 288), (286, 292, 289), (296, 286, 291), (286, 296, 287), (286, 295, 290), (295, 286, 289), (260, 267, 264), (267, 260, 265), (260, 270, 265), (270, 260, 261), (269, 260, 264), (260, 269, 263), (322, 314, 312), (314, 322, 320), (329, 341, 327), (341, 329, 331), (337, 333, 335), (333, 337, 339), (266, 260, 263), (260, 266, 262), (268, 260, 262), (260, 268, 261), (251, 244, 248), (244, 251, 249), (11, 95, 93), (95, 11, 9), (19, 15, 13), (15, 19, 17), (15, 23, 13), (23, 15, 21), (25, 21, 27), (21, 25, 23), (25, 17, 19), (17, 25, 27), (59, 55, 53), (55, 59, 57), (51, 55, 49), (55, 51, 53), (63, 49, 61), (49, 63, 51), (63, 57, 59), (57, 63, 61), (31, 35, 29), (35, 31, 33), (43, 29, 41), (29, 43, 31), (75, 81, 83), (81, 75, 73), (39, 35, 33), (35, 39, 37), (43, 37, 39), (37, 43, 41), (252, 244, 245), (244, 252, 246), (347, 348, 349), (348, 347, 346), (344, 343, 345), (343, 344, 342), (342, 348, 346), (348, 342, 344), (347, 342, 346), (342, 347, 343), (347, 345, 343), (345, 347, 349), (345, 348, 344), (348, 345, 349), (339, 331, 333), (331, 339, 341), (18, 34, 28), (34, 18, 16), (6, 22, 20), (22, 6, 4), (10, 42, 40), (42, 10, 8), (14, 30, 32), (30, 14, 12), (2, 48, 50), (0, 48, 2), (0, 56, 58), (56, 0, 2), (16, 44, 46), (44, 16, 18), (12, 54, 52), (54, 12, 14), (8, 38, 36), (38, 8, 10), (4, 26, 24), (26, 4, 6), (250, 244, 246), (244, 250, 247), (187, 47, 191), (47, 187, 183), (179, 47, 183), (47, 179, 175), (171, 47, 175), (47, 171, 167), (89, 53, 93), (53, 89, 209), (209, 59, 53), (59, 209, 211), (254, 244, 249), (244, 254, 245), (244, 253, 248), (253, 244, 247), (220, 206, 214), (206, 220, 216), (221, 206, 208), (206, 221, 210), (119, 71, 123), (71, 119, 115), (111, 71, 115), (71, 111, 107), (103, 71, 107), (71, 103, 99), (43, 13, 23), (13, 43, 39), (218, 206, 210), (206, 218, 212), (223, 206, 216), (206, 223, 208), (206, 222, 214), (222, 206, 212), (184, 198, 192), (198, 184, 194), (59, 31, 63), (31, 59, 33), (184, 200, 186), (200, 184, 188), (184, 196, 188), (196, 184, 190), (184, 204, 194), (204, 184, 186), (45, 161, 165), (161, 45, 91), (202, 184, 192), (184, 202, 190), (61, 199, 197), (199, 61, 49), (207, 41, 29), (41, 207, 201), (35, 215, 213), (215, 35, 37), (146, 132, 140), (132, 146, 142), (148, 132, 134), (132, 148, 136), (144, 132, 136), (132, 144, 138), (152, 132, 142), (132, 152, 134), (15, 219, 308), (219, 15, 17), (132, 150, 140), (150, 132, 138), (100, 114, 108), (114, 100, 110), (100, 116, 102), (116, 100, 104), (153, 65, 157), (65, 153, 149), (145, 65, 149), (65, 145, 141), (137, 65, 141), (65, 137, 133), (100, 112, 104), (112, 100, 106), (5, 350, 9), (350, 5, 1), (364, 350, 1), (350, 364, 362), (360, 350, 362), (350, 360, 358), (100, 120, 110), (120, 100, 102), (118, 100, 108), (100, 118, 106), (238, 236, 234), (231, 230, 233), (232, 229, 233), (230, 232, 233), (126, 124, 130), (128, 122, 130), (124, 128, 130), (122, 126, 130), (229, 231, 233), (228, 225, 226), (228, 224, 227), (228, 227, 225), (228, 226, 224), (98, 92, 94), (98, 90, 96), (98, 96, 92), (98, 94, 90), (84, 82, 88), (86, 80, 88), (82, 86, 88), (80, 84, 88), (78, 72, 74), (78, 70, 76), (78, 76, 72), (78, 74, 70), (64, 62, 68), (66, 60, 68), (62, 66, 68), (60, 64, 68), (44, 18, 28), (54, 14, 32), (34, 16, 46), (22, 4, 24), (38, 10, 40), (47, 167, 163), (42, 8, 36), (259, 255, 258), (26, 6, 20), (56, 2, 50), (30, 12, 52), (357, 359, 351), (48, 0, 58), (259, 258, 256), (259, 257, 255), (259, 256, 257), (71, 99, 77), (241, 240, 243), (242, 239, 243), (240, 242, 243), (239, 241, 243), (135, 139, 67), (238, 235, 236), (238, 234, 237), (178, 176, 182), (180, 174, 182), (285, 282, 283), (285, 281, 284), (285, 284, 282), (285, 283, 281), (280, 277, 278), (280, 276, 279), (280, 279, 277), (280, 278, 276), (273, 272, 275), (274, 271, 275), (69, 79, 97), (272, 274, 275), (271, 273, 275), (176, 180, 182), (174, 178, 182), (168, 166, 172), (170, 164, 172), (166, 170, 172), (133, 129, 65), (164, 168, 172), (162, 156, 158), (162, 154, 160), (162, 160, 156), (358, 356, 350), (162, 158, 154), (238, 237, 235)])
_uv = me_n0b0.uv_layers.new(name='UVMap')
_uv.uv.foreach_set('vector', [0.1917, 0.2405, 0.1951, 0.2487, 0.1951, 0.2487, 0.1951, 0.2487, 0.1917, 0.2405, 0.1917, 0.2405, 0.1892, 0.2178, 0.1917, 0.2405, 0.1917, 0.2405, 0.1917, 0.2405, 0.1892, 0.2178, 0.1892, 0.2178, 0.1883, 0.1869, 0.1892, 0.2178, 0.1892, 0.2178, 0.1892, 0.2178, 0.1883, 0.1869, 0.1883, 0.1869, 0.1892, 0.156, 0.1883, 0.1869, 0.1883, 0.1869, 0.1883, 0.1869, 0.1892, 0.156, 0.1892, 0.156, 0.1917, 0.1333, 0.1892, 0.156, 0.1892, 0.156, 0.1892, 0.156, 0.1917, 0.1333, 0.1917, 0.1333, 0.1951, 0.125, 0.1917, 0.1333, 0.1917, 0.1333, 0.1917, 0.1333, 0.1951, 0.125, 0.1951, 0.125, 0.1984, 0.1333, 0.1951, 0.125, 0.1951, 0.125, 0.1951, 0.125, 0.1984, 0.1333, 0.1984, 0.1333, 0.2009, 0.156, 0.1984, 0.1333, 0.1984, 0.1333, 0.1984, 0.1333, 0.2009, 0.156, 0.2009, 0.156, 0.2018, 0.1869, 0.2009, 0.156, 0.2009, 0.156, 0.2009, 0.156, 0.2018, 0.1869, 0.2018, 0.1869, 0.3083, 0.2405, 0.3049, 0.2487, 0.3049, 0.2487, 0.3049, 0.2487, 0.3083, 0.2405, 0.3083, 0.2405, 0.3108, 0.2178, 0.3083, 0.2405, 0.3083, 0.2405, 0.3083, 0.2405, 0.3108, 0.2178, 0.3108, 0.2178, 0.3117, 0.1869, 0.3108, 0.2178, 0.3108, 0.2178, 0.3108, 0.2178, 0.3117, 0.1869, 0.3117, 0.1869, 0.3108, 0.156, 0.3117, 0.1869, 0.3117, 0.1869, 0.3117, 0.1869, 0.3108, 0.156, 0.3108, 0.156, 0.3083, 0.1333, 0.3108, 0.156, 0.3108, 0.156, 0.3108, 0.156, 0.3083, 0.1333, 0.3083, 0.1333, 0.3049, 0.125, 0.3083, 0.1333, 0.3083, 0.1333, 0.3083, 0.1333, 0.3049, 0.125, 0.3049, 0.125, 0.3016, 0.1333, 0.3049, 0.125, 0.3049, 0.125, 0.3049, 0.125, 0.3016, 0.1333, 0.3016, 0.1333, 0.2991, 0.156, 0.3016, 0.1333, 0.3016, 0.1333, 0.3016, 0.1333, 0.2991, 0.156, 0.2991, 0.156, 0.2982, 0.1869, 0.2991, 0.156, 0.2991, 0.156, 0.2991, 0.156, 0.2982, 0.1869, 0.2982, 0.1869, 0.3083, 0.7596, 0.3049, 0.7513, 0.3049, 0.7513, 0.3049, 0.7513, 0.3083, 0.7596, 0.3083, 0.7596, 0.3108, 0.7822, 0.3083, 0.7596, 0.3083, 0.7596, 0.3083, 0.7596, 0.3108, 0.7822, 0.3108, 0.7822, 0.3117, 0.8132, 0.3108, 0.7822, 0.3108, 0.7822, 0.3108, 0.7822, 0.3117, 0.8132, 0.3117, 0.8132, 0.3108, 0.8441, 0.3117, 0.8132, 0.3117, 0.8132, 0.3117, 0.8132, 0.3108, 0.8441, 0.3108, 0.8441, 0.3083, 0.8667, 0.3108, 0.8441, 0.3108, 0.8441, 0.3108, 0.8441, 0.3083, 0.8667, 0.3083, 0.8667, 0.3049, 0.875, 0.3083, 0.8667, 0.3083, 0.8667, 0.3083, 0.8667, 0.3049, 0.875, 0.3049, 0.875, 0.3016, 0.8667, 0.3049, 0.875, 0.3049, 0.875, 0.3049, 0.875, 0.3016, 0.8667, 0.3016, 0.8667, 0.2991, 0.8441, 0.3016, 0.8667, 0.3016, 0.8667, 0.3016, 0.8667, 0.2991, 0.8441, 0.2991, 0.8441, 0.2982, 0.8132, 0.2991, 0.8441, 0.2991, 0.8441, 0.2991, 0.8441, 0.2982, 0.8132, 0.2982, 0.8132, 0.1917, 0.7596, 0.1951, 0.7513, 0.1951, 0.7513, 0.1951, 0.7513, 0.1917, 0.7596, 0.1917, 0.7596, 0.1892, 0.7822, 0.1917, 0.7596, 0.1917, 0.7596, 0.1917, 0.7596, 0.1892, 0.7822, 0.1892, 0.7822, 0.1883, 0.8132, 0.1892, 0.7822, 0.1892, 0.7822, 0.1892, 0.7822, 0.1883, 0.8132, 0.1883, 0.8132, 0.1892, 0.8441, 0.1883, 0.8132, 0.1883, 0.8132, 0.1883, 0.8132, 0.1892, 0.8441, 0.1892, 0.8441, 0.1917, 0.8667, 0.1892, 0.8441, 0.1892, 0.8441, 0.1892, 0.8441, 0.1917, 0.8667, 0.1917, 0.8667, 0.1951, 0.875, 0.1917, 0.8667, 0.1917, 0.8667, 0.1917, 0.8667, 0.1951, 0.875, 0.1951, 0.875, 0.1984, 0.8667, 0.1951, 0.875, 0.1951, 0.875, 0.1951, 0.875, 0.1984, 0.8667, 0.1984, 0.8667, 0.2009, 0.8441, 0.1984, 0.8667, 0.1984, 0.8667, 0.1984, 0.8667, 0.2009, 0.8441, 0.2009, 0.8441, 0.2018, 0.8132, 0.2009, 0.8441, 0.2009, 0.8441, 0.2009, 0.8441, 0.2018, 0.8132, 0.2018, 0.8132, 0.75, 0.5, 0.75, 0.5, 0.75, 0.5, 0.75, 0.5, 0.75, 0.5, 0.75, 0.5, 0.75, 0.5, 0.75, 0.5, 0.75, 0.5, 0.75, 0.5, 0.75, 0.5, 0.75, 0.5, 0.75, 0.5, 0.75, 0.5, 0.75, 0.5, 0.75, 0.5, 0.75, 0.5, 0.75, 0.5, 0.75, 0.5, 0.75, 0.5, 0.75, 0.5, 0.75, 0.5, 0.75, 0.5, 0.75, 0.5, 0.75, 0.5, 0.75, 0.5, 0.75, 0.5, 0.75, 0.5, 0.75, 0.5, 0.75, 0.5, 0.75, 0.5, 0.75, 0.5, 0.75, 0.5, 0.75, 0.5, 0.75, 0.5, 0.75, 0.5, 0.75, 0.5, 0.75, 0.5, 0.75, 0.5, 0.75, 0.5, 0.75, 0.5, 0.75, 0.5, 0.75, 0.5, 0.75, 0.5, 0.75, 0.5, 0.75, 0.5, 0.75, 0.5, 0.75, 0.5, 0.75, 0.5, 0.75, 0.5, 0.75, 0.5, 0.75, 0.5, 0.75, 0.5, 0.75, 0.5, 0.75, 0.5, 0.75, 0.5, 0.75, 0.5, 0.75, 0.5, 0.75, 0.5, 0.75, 0.5, 0.75, 0.5, 0.75, 0.5, 0.75, 0.5, 0.75, 0.5, 0.75, 0.5, 0.75, 0.5, 0.75, 0.5, 0.75, 0.5, 0.75, 0.5, 0.75, 0.5, 0.75, 0.5, 0.75, 0.5, 0.75, 0.5, 0.75, 0.5, 0.75, 0.5, 0.75, 0.5, 0.75, 0.5, 0.75, 0.5, 0.75, 0.5, 0.75, 0.5, 0.75, 0.5, 0.75, 0.5, 0.75, 0.5, 0.75, 0.5, 0.75, 0.5, 0.75, 0.5, 0.75, 0.5, 0.75, 0.5, 0.75, 0.5, 0.75, 0.5, 0.75, 0.5, 0.75, 0.5, 0.75, 0.5, 0.75, 0.5, 0.75, 0.5, 0.75, 0.5, 0.2317, 0.7582, 0.2018, 0.8132, 0.2016, 0.7582, 0.2018, 0.8132, 0.2317, 0.7582, 0.2317, 0.8132, 0.235, 0.7582, 0.2317, 0.8132, 0.2317, 0.7582, 0.2317, 0.8132, 0.235, 0.7582, 0.235, 0.8132, 0.265, 0.7582, 0.235, 0.8132, 0.235, 0.7582, 0.235, 0.8132, 0.265, 0.7582, 0.265, 0.8132, 0.2683, 0.7582, 0.265, 0.8132, 0.265, 0.7582, 0.265, 0.8132, 0.2683, 0.7582, 0.2683, 0.8132, 0.2984, 0.7582, 0.2683, 0.8132, 0.2683, 0.7582, 0.2683, 0.8132, 0.2984, 0.7582, 0.2982, 0.8132, 0.3049, 0.7513, 0.2982, 0.8132, 0.2984, 0.7582, 0.2982, 0.8132, 0.3049, 0.7513, 0.3049, 0.8132, 0.3083, 0.7596, 0.3049, 0.8132, 0.3049, 0.7513, 0.3049, 0.8132, 0.3083, 0.7596, 0.3108, 0.7822, 0.2683, 0.1869, 0.2982, 0.1869, 0.2982, 0.1869, 0.2982, 0.1869, 0.2683, 0.1869, 0.2683, 0.1869, 0.265, 0.1869, 0.2683, 0.1869, 0.2683, 0.1869, 0.2683, 0.1869, 0.265, 0.1869, 0.265, 0.1869, 0.235, 0.1869, 0.265, 0.1869, 0.265, 0.1869, 0.265, 0.1869, 0.235, 0.1869, 0.235, 0.1869, 0.2317, 0.1869, 0.235, 0.1869, 0.235, 0.1869, 0.235, 0.1869, 0.2317, 0.1869, 0.2317, 0.1869, 0.2018, 0.1869, 0.2317, 0.1869, 0.2317, 0.1869, 0.2317, 0.1869, 0.2018, 0.1869, 0.2018, 0.1869, 0.2683, 0.8132, 0.2982, 0.8132, 0.2982, 0.8132, 0.2982, 0.8132, 0.2683, 0.8132, 0.2683, 0.8132, 0.265, 0.8132, 0.2683, 0.8132, 0.2683, 0.8132, 0.2683, 0.8132, 0.265, 0.8132, 0.265, 0.8132, 0.235, 0.8132, 0.265, 0.8132, 0.265, 0.8132, 0.265, 0.8132, 0.235, 0.8132, 0.235, 0.8132, 0.2317, 0.8132, 0.235, 0.8132, 0.235, 0.8132, 0.235, 0.8132, 0.2317, 0.8132, 0.2317, 0.8132, 0.2018, 0.8132, 0.2317, 0.8132, 0.2317, 0.8132, 0.2317, 0.8132, 0.2018, 0.8132, 0.2018, 0.8132, 0.2683, 0.2419, 0.2982, 0.1869, 0.2984, 0.2419, 0.2982, 0.1869, 0.2683, 0.2419, 0.2683, 0.1869, 0.265, 0.2419, 0.2683, 0.1869, 0.2683, 0.2419, 0.2683, 0.1869, 0.265, 0.2419, 0.265, 0.1869, 0.235, 0.2419, 0.265, 0.1869, 0.265, 0.2419, 0.265, 0.1869, 0.235, 0.2419, 0.235, 0.1869, 0.2317, 0.2419, 0.235, 0.1869, 0.235, 0.2419, 0.2317, 0.2419, 0.2317, 0.1869, 0.2018, 0.1869, 0.2317, 0.1869, 0.2317, 0.2419, 0.235, 0.2419, 0.2317, 0.7582, 0.235, 0.2419, 0.2317, 0.2419, 0.235, 0.2419, 0.2317, 0.7582, 0.235, 0.7582, 0.235, 0.8132, 0.235, 0.7582, 0.2317, 0.7582, 0.235, 0.7582, 0.235, 0.8132, 0.265, 0.8132, 0.265, 0.2419, 0.265, 0.1869, 0.235, 0.1869, 0.265, 0.1869, 0.265, 0.2419, 0.2683, 0.2419, 0.265, 0.7582, 0.2683, 0.2419, 0.265, 0.2419, 0.2683, 0.2419, 0.265, 0.7582, 0.2683, 0.7582, 0.2683, 0.8132, 0.2683, 0.7582, 0.265, 0.7582, 0.2683, 0.7582, 0.2683, 0.8132, 0.2982, 0.8132, 0.2984, 0.2419, 0.3049, 0.7513, 0.2984, 0.7582, 0.3049, 0.7513, 0.2984, 0.2419, 0.3049, 0.2487, 0.2982, 0.1869, 0.3049, 0.2487, 0.2984, 0.2419, 0.3049, 0.2487, 0.2982, 0.1869, 0.3049, 0.1869, 0.2991, 0.156, 0.3049, 0.1869, 0.2982, 0.1869, 0.3049, 0.1869, 0.2991, 0.156, 0.3016, 0.1333, 0.2016, 0.7582, 0.1951, 0.2487, 0.2016, 0.2419, 0.1951, 0.2487, 0.2016, 0.7582, 0.1951, 0.7513, 0.2018, 0.8132, 0.1951, 0.7513, 0.2016, 0.7582, 0.1951, 0.7513, 0.2018, 0.8132, 0.1951, 0.8132, 0.2009, 0.8441, 0.1951, 0.8132, 0.2018, 0.8132, 0.1951, 0.8132, 0.2009, 0.8441, 0.1984, 0.8667, 0.2982, 0.8132, 0.2984, 0.7582, 0.2683, 0.7582, 0.2984, 0.7582, 0.2982, 0.8132, 0.3049, 0.7513, 0.3049, 0.8132, 0.3049, 0.7513, 0.2982, 0.8132, 0.3049, 0.7513, 0.3049, 0.8132, 0.3083, 0.7596, 0.3108, 0.7822, 0.3083, 0.7596, 0.3049, 0.8132, 0.1951, 0.7513, 0.2016, 0.2419, 0.1951, 0.2487, 0.2016, 0.2419, 0.1951, 0.7513, 0.2016, 0.7582, 0.2018, 0.8132, 0.2016, 0.7582, 0.1951, 0.7513, 0.2016, 0.7582, 0.2018, 0.8132, 0.2317, 0.8132, 0.1951, 0.2487, 0.1951, 0.1869, 0.1917, 0.2405, 0.1951, 0.1869, 0.1951, 0.2487, 0.2018, 0.1869, 0.2016, 0.2419, 0.2018, 0.1869, 0.1951, 0.2487, 0.2018, 0.1869, 0.2016, 0.2419, 0.2317, 0.2419, 0.2984, 0.2419, 0.2982, 0.1869, 0.2683, 0.1869, 0.2982, 0.1869, 0.2984, 0.2419, 0.3049, 0.2487, 0.2984, 0.7582, 0.3049, 0.2487, 0.2984, 0.2419, 0.3049, 0.2487, 0.2984, 0.7582, 0.3049, 0.7513, 0.1951, 0.8132, 0.1917, 0.7596, 0.1951, 0.7513, 0.1917, 0.7596, 0.1951, 0.8132, 0.1892, 0.7822, 0.1883, 0.8132, 0.1892, 0.7822, 0.1951, 0.8132, 0.3049, 0.1869, 0.3083, 0.2405, 0.3049, 0.2487, 0.3083, 0.2405, 0.3049, 0.1869, 0.3108, 0.2178, 0.3117, 0.1869, 0.3108, 0.2178, 0.3049, 0.1869, 0.3049, 0.1869, 0.3108, 0.156, 0.3117, 0.1869, 0.3108, 0.156, 0.3049, 0.1869, 0.3083, 0.1333, 0.3049, 0.125, 0.3083, 0.1333, 0.3049, 0.1869, 0.3049, 0.8132, 0.3117, 0.8132, 0.3108, 0.7822, 0.3117, 0.8132, 0.3049, 0.8132, 0.3108, 0.8441, 0.3083, 0.8667, 0.3108, 0.8441, 0.3049, 0.8132, 0.3049, 0.8132, 0.3049, 0.875, 0.3083, 0.8667, 0.3049, 0.875, 0.3049, 0.8132, 0.3016, 0.8667, 0.2991, 0.8441, 0.3016, 0.8667, 0.3049, 0.8132, 0.1951, 0.8132, 0.1892, 0.8441, 0.1883, 0.8132, 0.1892, 0.8441, 0.1951, 0.8132, 0.1917, 0.8667, 0.1951, 0.875, 0.1917, 0.8667, 0.1951, 0.8132, 0.1951, 0.1869, 0.1951, 0.2487, 0.1917, 0.2405, 0.1951, 0.2487, 0.1951, 0.1869, 0.2018, 0.1869, 0.2009, 0.156, 0.2018, 0.1869, 0.1951, 0.1869, 0.3049, 0.1869, 0.3049, 0.2487, 0.3083, 0.2405, 0.3049, 0.2487, 0.3049, 0.1869, 0.2982, 0.1869, 0.2991, 0.156, 0.2982, 0.1869, 0.3049, 0.1869, 0.1951, 0.8132, 0.2018, 0.8132, 0.1951, 0.7513, 0.2018, 0.8132, 0.1951, 0.8132, 0.2009, 0.8441, 0.1984, 0.8667, 0.2009, 0.8441, 0.1951, 0.8132, 0.1951, 0.1869, 0.1892, 0.2178, 0.1917, 0.2405, 0.1892, 0.2178, 0.1951, 0.1869, 0.1883, 0.1869, 0.1892, 0.156, 0.1883, 0.1869, 0.1951, 0.1869, 0.1951, 0.1869, 0.1917, 0.1333, 0.1892, 0.156, 0.1917, 0.1333, 0.1951, 0.1869, 0.1951, 0.125, 0.1984, 0.1333, 0.1951, 0.125, 0.1951, 0.1869, 0.75, 0.5, 0.75, 0.5, 0.75, 0.5, 0.75, 0.5, 0.75, 0.5, 0.75, 0.5, 0.75, 0.5, 0.75, 0.5, 0.75, 0.5, 0.75, 0.5, 0.75, 0.5, 0.75, 0.5, 0.8051, 0.7089, 0.8051, 0.6955, 0.8019, 0.6822, 0.8051, 0.6955, 0.8051, 0.7089, 0.8082, 0.6822, 0.8051, 0.7089, 0.8063, 0.7197, 0.8102, 0.7191, 0.8063, 0.7197, 0.8051, 0.7089, 0.8051, 0.7419, 0.8051, 0.7089, 0.8038, 0.7197, 0.8051, 0.7419, 0.8038, 0.7197, 0.8051, 0.7089, 0.7999, 0.7191, 0.8051, 0.7089, 0.8071, 0.7048, 0.8082, 0.6822, 0.8071, 0.7048, 0.8051, 0.7089, 0.8102, 0.7191, 0.803, 0.7048, 0.8051, 0.7089, 0.8019, 0.6822, 0.8051, 0.7089, 0.803, 0.7048, 0.7999, 0.7191, 0.6949, 0.6955, 0.6949, 0.7089, 0.6981, 0.6822, 0.6949, 0.7089, 0.6949, 0.6955, 0.6918, 0.6822, 0.6937, 0.7197, 0.6949, 0.7089, 0.6898, 0.7191, 0.6949, 0.7089, 0.6937, 0.7197, 0.6949, 0.7419, 0.6962, 0.7197, 0.6949, 0.7089, 0.6949, 0.7419, 0.6949, 0.7089, 0.6962, 0.7197, 0.7001, 0.7191, 0.6929, 0.7048, 0.6949, 0.7089, 0.6918, 0.6822, 0.6949, 0.7089, 0.6929, 0.7048, 0.6898, 0.7191, 0.6949, 0.7089, 0.697, 0.7048, 0.6981, 0.6822, 0.697, 0.7048, 0.6949, 0.7089, 0.7001, 0.7191, 0.8051, 0.2913, 0.8051, 0.278, 0.8019, 0.2646, 0.8051, 0.278, 0.8051, 0.2913, 0.8082, 0.2646, 0.8051, 0.2913, 0.8071, 0.2872, 0.8082, 0.2646, 0.8071, 0.2872, 0.8051, 0.2913, 0.8102, 0.3015, 0.803, 0.2872, 0.8051, 0.2913, 0.8019, 0.2646, 0.8051, 0.2913, 0.803, 0.2872, 0.7999, 0.3015, 0.75, 0.5, 0.75, 0.5, 0.75, 0.5, 0.75, 0.5, 0.75, 0.5, 0.75, 0.5, 0.75, 0.5, 0.75, 0.5, 0.75, 0.5, 0.75, 0.5, 0.75, 0.5, 0.75, 0.5, 0.75, 0.5, 0.75, 0.5, 0.75, 0.5, 0.75, 0.5, 0.75, 0.5, 0.75, 0.5, 0.8038, 0.3021, 0.8051, 0.2913, 0.7999, 0.3015, 0.8051, 0.2913, 0.8038, 0.3021, 0.8051, 0.3243, 0.8063, 0.3021, 0.8051, 0.2913, 0.8051, 0.3243, 0.8051, 0.2913, 0.8063, 0.3021, 0.8102, 0.3015, 0.6949, 0.278, 0.6949, 0.2913, 0.6981, 0.2646, 0.6949, 0.2913, 0.6949, 0.278, 0.6918, 0.2646, 0.1951, 0.7513, 0.1951, 0.2487, 0.1951, 0.2487, 0.1951, 0.2487, 0.1951, 0.7513, 0.1951, 0.7513, 0.2984, 0.2419, 0.2683, 0.2419, 0.2683, 0.2419, 0.2683, 0.2419, 0.2984, 0.2419, 0.2984, 0.2419, 0.2683, 0.2419, 0.2683, 0.7582, 0.2683, 0.2419, 0.2683, 0.7582, 0.2683, 0.2419, 0.2683, 0.7582, 0.2984, 0.7582, 0.2683, 0.7582, 0.2984, 0.7582, 0.2683, 0.7582, 0.2984, 0.7582, 0.2683, 0.7582, 0.2984, 0.7582, 0.2984, 0.2419, 0.2984, 0.2419, 0.2984, 0.2419, 0.2984, 0.7582, 0.2984, 0.7582, 0.2317, 0.2419, 0.2016, 0.2419, 0.2016, 0.2419, 0.2016, 0.2419, 0.2317, 0.2419, 0.2317, 0.2419, 0.2016, 0.7582, 0.2016, 0.2419, 0.2016, 0.7582, 0.2016, 0.2419, 0.2016, 0.7582, 0.2016, 0.2419, 0.2317, 0.7582, 0.2016, 0.7582, 0.2317, 0.7582, 0.2016, 0.7582, 0.2317, 0.7582, 0.2016, 0.7582, 0.2317, 0.7582, 0.2317, 0.2419, 0.2317, 0.2419, 0.2317, 0.2419, 0.2317, 0.7582, 0.2317, 0.7582, 0.235, 0.7582, 0.235, 0.2419, 0.235, 0.7582, 0.235, 0.2419, 0.235, 0.7582, 0.235, 0.2419, 0.265, 0.7582, 0.235, 0.7582, 0.265, 0.7582, 0.235, 0.7582, 0.265, 0.7582, 0.235, 0.7582, 0.3049, 0.7513, 0.3049, 0.2487, 0.3049, 0.2487, 0.3049, 0.2487, 0.3049, 0.7513, 0.3049, 0.7513, 0.265, 0.2419, 0.235, 0.2419, 0.235, 0.2419, 0.235, 0.2419, 0.265, 0.2419, 0.265, 0.2419, 0.265, 0.7582, 0.265, 0.2419, 0.265, 0.2419, 0.265, 0.2419, 0.265, 0.7582, 0.265, 0.7582, 0.6937, 0.3021, 0.6949, 0.2913, 0.6898, 0.3015, 0.6949, 0.2913, 0.6937, 0.3021, 0.6949, 0.3243, 0.3125, 0.5004, 0.3125, 0.5004, 0.3125, 0.5347, 0.3125, 0.5004, 0.3125, 0.5004, 0.3125, 0.4662, 0.1875, 0.5004, 0.1875, 0.5004, 0.1875, 0.5347, 0.1875, 0.5004, 0.1875, 0.5004, 0.1875, 0.4662, 0.1875, 0.4662, 0.3125, 0.5004, 0.3125, 0.4662, 0.3125, 0.5004, 0.1875, 0.4662, 0.1875, 0.5004, 0.3125, 0.5004, 0.1875, 0.4662, 0.3125, 0.4662, 0.1875, 0.4662, 0.3125, 0.5004, 0.1875, 0.5004, 0.3125, 0.5004, 0.1875, 0.5347, 0.1875, 0.5004, 0.1875, 0.5347, 0.3125, 0.5004, 0.3125, 0.5347, 0.1875, 0.5347, 0.3125, 0.5004, 0.1875, 0.5004, 0.3125, 0.5004, 0.1875, 0.5347, 0.3125, 0.5347, 0.75, 0.5, 0.75, 0.5, 0.75, 0.5, 0.75, 0.5, 0.75, 0.5, 0.75, 0.5, 0.7898, 0.1806, 0.7874, 0.2558, 0.7874, 0.2558, 0.7874, 0.2558, 0.7898, 0.1806, 0.7898, 0.1806, 0.75, 0.8056, 0.7407, 0.7205, 0.7407, 0.7205, 0.7407, 0.7205, 0.75, 0.8056, 0.75, 0.8056, 0.6875, 0.6192, 0.6983, 0.5507, 0.6983, 0.5507, 0.6983, 0.5507, 0.6875, 0.6192, 0.6875, 0.6192, 0.7102, 0.1806, 0.7301, 0.2573, 0.7301, 0.2573, 0.7301, 0.2573, 0.7102, 0.1806, 0.7102, 0.1806, 0.8125, 0.6192, 0.8015, 0.6261, 0.8015, 0.6261, 0.8125, 0.6192, 0.8015, 0.6261, 0.8125, 0.6192, 0.8125, 0.6192, 0.8017, 0.5507, 0.8017, 0.5507, 0.8017, 0.5507, 0.8125, 0.6192, 0.8125, 0.6192, 0.7898, 0.1806, 0.7699, 0.2573, 0.7699, 0.2573, 0.7699, 0.2573, 0.7898, 0.1806, 0.7898, 0.1806, 0.7102, 0.1806, 0.7126, 0.2558, 0.7126, 0.2558, 0.7126, 0.2558, 0.7102, 0.1806, 0.7102, 0.1806, 0.6875, 0.6192, 0.6985, 0.6261, 0.6985, 0.6261, 0.6985, 0.6261, 0.6875, 0.6192, 0.6875, 0.6192, 0.75, 0.8056, 0.7593, 0.7205, 0.7593, 0.7205, 0.7593, 0.7205, 0.75, 0.8056, 0.75, 0.8056, 0.6962, 0.3021, 0.6949, 0.2913, 0.6949, 0.3243, 0.6949, 0.2913, 0.6962, 0.3021, 0.7001, 0.3015, 0.1892, 0.2178, 0.1951, 0.1869, 0.1917, 0.2405, 0.1951, 0.1869, 0.1892, 0.2178, 0.1883, 0.1869, 0.1892, 0.156, 0.1951, 0.1869, 0.1883, 0.1869, 0.1951, 0.1869, 0.1892, 0.156, 0.1917, 0.1333, 0.1951, 0.125, 0.1951, 0.1869, 0.1917, 0.1333, 0.1951, 0.1869, 0.1951, 0.125, 0.1984, 0.1333, 0.2018, 0.1869, 0.2016, 0.2419, 0.1951, 0.2487, 0.2016, 0.2419, 0.2018, 0.1869, 0.2317, 0.1869, 0.2317, 0.1869, 0.2317, 0.2419, 0.2016, 0.2419, 0.2317, 0.2419, 0.2317, 0.1869, 0.235, 0.1869, 0.6929, 0.2872, 0.6949, 0.2913, 0.6918, 0.2646, 0.6949, 0.2913, 0.6929, 0.2872, 0.6898, 0.3015, 0.6949, 0.2913, 0.697, 0.2872, 0.6981, 0.2646, 0.697, 0.2872, 0.6949, 0.2913, 0.7001, 0.3015, 0.8051, 0.6955, 0.8051, 0.7089, 0.8019, 0.6822, 0.8051, 0.7089, 0.8051, 0.6955, 0.8082, 0.6822, 0.8063, 0.7197, 0.8051, 0.7089, 0.8102, 0.7191, 0.8051, 0.7089, 0.8063, 0.7197, 0.8051, 0.7419, 0.3117, 0.8132, 0.3049, 0.8132, 0.3108, 0.7822, 0.3049, 0.8132, 0.3117, 0.8132, 0.3108, 0.8441, 0.3083, 0.8667, 0.3049, 0.8132, 0.3108, 0.8441, 0.3049, 0.8132, 0.3083, 0.8667, 0.3049, 0.875, 0.3016, 0.8667, 0.3049, 0.8132, 0.3049, 0.875, 0.3049, 0.8132, 0.3016, 0.8667, 0.2991, 0.8441, 0.265, 0.7582, 0.2683, 0.2419, 0.2683, 0.7582, 0.2683, 0.2419, 0.265, 0.7582, 0.265, 0.2419, 0.8038, 0.7197, 0.8051, 0.7089, 0.8051, 0.7419, 0.8051, 0.7089, 0.8038, 0.7197, 0.7999, 0.7191, 0.8071, 0.7048, 0.8051, 0.7089, 0.8082, 0.6822, 0.8051, 0.7089, 0.8071, 0.7048, 0.8102, 0.7191, 0.8051, 0.7089, 0.803, 0.7048, 0.8019, 0.6822, 0.803, 0.7048, 0.8051, 0.7089, 0.7999, 0.7191, 0.6949, 0.7089, 0.6949, 0.6955, 0.6981, 0.6822, 0.6949, 0.6955, 0.6949, 0.7089, 0.6918, 0.6822, 0.2317, 0.2419, 0.235, 0.7582, 0.2317, 0.7582, 0.235, 0.7582, 0.2317, 0.2419, 0.235, 0.2419, 0.6949, 0.7089, 0.6937, 0.7197, 0.6898, 0.7191, 0.6937, 0.7197, 0.6949, 0.7089, 0.6949, 0.7419, 0.6949, 0.7089, 0.6962, 0.7197, 0.6949, 0.7419, 0.6962, 0.7197, 0.6949, 0.7089, 0.7001, 0.7191, 0.6949, 0.7089, 0.6929, 0.7048, 0.6918, 0.6822, 0.6929, 0.7048, 0.6949, 0.7089, 0.6898, 0.7191, 0.1951, 0.1869, 0.2009, 0.156, 0.1984, 0.1333, 0.2009, 0.156, 0.1951, 0.1869, 0.2018, 0.1869, 0.697, 0.7048, 0.6949, 0.7089, 0.6981, 0.6822, 0.6949, 0.7089, 0.697, 0.7048, 0.7001, 0.7191, 0.2317, 0.7582, 0.2317, 0.8132, 0.235, 0.8132, 0.2317, 0.8132, 0.2317, 0.7582, 0.2016, 0.7582, 0.265, 0.8132, 0.265, 0.7582, 0.235, 0.7582, 0.265, 0.7582, 0.265, 0.8132, 0.2683, 0.8132, 0.235, 0.2419, 0.235, 0.1869, 0.2317, 0.1869, 0.235, 0.1869, 0.235, 0.2419, 0.265, 0.2419, 0.8051, 0.278, 0.8051, 0.2913, 0.8019, 0.2646, 0.8051, 0.2913, 0.8051, 0.278, 0.8082, 0.2646, 0.8063, 0.3021, 0.8051, 0.2913, 0.8102, 0.3015, 0.8051, 0.2913, 0.8063, 0.3021, 0.8051, 0.3243, 0.8038, 0.3021, 0.8051, 0.2913, 0.8051, 0.3243, 0.8051, 0.2913, 0.8038, 0.3021, 0.7999, 0.3015, 0.8071, 0.2872, 0.8051, 0.2913, 0.8082, 0.2646, 0.8051, 0.2913, 0.8071, 0.2872, 0.8102, 0.3015, 0.2683, 0.2419, 0.2683, 0.1869, 0.265, 0.1869, 0.2683, 0.1869, 0.2683, 0.2419, 0.2984, 0.2419, 0.8051, 0.2913, 0.803, 0.2872, 0.8019, 0.2646, 0.803, 0.2872, 0.8051, 0.2913, 0.7999, 0.3015, 0.6949, 0.2913, 0.6949, 0.278, 0.6981, 0.2646, 0.6949, 0.278, 0.6949, 0.2913, 0.6918, 0.2646, 0.6949, 0.2913, 0.6937, 0.3021, 0.6898, 0.3015, 0.6937, 0.3021, 0.6949, 0.2913, 0.6949, 0.3243, 0.3108, 0.2178, 0.3049, 0.1869, 0.3083, 0.2405, 0.3049, 0.1869, 0.3108, 0.2178, 0.3117, 0.1869, 0.3108, 0.156, 0.3049, 0.1869, 0.3117, 0.1869, 0.3049, 0.1869, 0.3108, 0.156, 0.3083, 0.1333, 0.3049, 0.125, 0.3049, 0.1869, 0.3083, 0.1333, 0.3049, 0.1869, 0.3049, 0.125, 0.3016, 0.1333, 0.6949, 0.2913, 0.6962, 0.3021, 0.6949, 0.3243, 0.6962, 0.3021, 0.6949, 0.2913, 0.7001, 0.3015, 0.1917, 0.7596, 0.1951, 0.8132, 0.1951, 0.7513, 0.1951, 0.8132, 0.1917, 0.7596, 0.1892, 0.7822, 0.1883, 0.8132, 0.1951, 0.8132, 0.1892, 0.7822, 0.1951, 0.8132, 0.1883, 0.8132, 0.1892, 0.8441, 0.1917, 0.8667, 0.1951, 0.8132, 0.1892, 0.8441, 0.1951, 0.8132, 0.1917, 0.8667, 0.1951, 0.875, 0.6949, 0.2913, 0.6929, 0.2872, 0.6918, 0.2646, 0.6929, 0.2872, 0.6949, 0.2913, 0.6898, 0.3015, 0.697, 0.2872, 0.6949, 0.2913, 0.6981, 0.2646, 0.6949, 0.2913, 0.697, 0.2872, 0.7001, 0.3015, 0.7164, 0.3097, 0.7164, 0.3278, 0.7193, 0.3097, 0.8017, 0.5185, 0.8047, 0.5004, 0.8017, 0.5004, 0.8017, 0.4824, 0.7988, 0.5004, 0.8017, 0.5004, 0.8047, 0.5004, 0.8017, 0.4824, 0.8017, 0.5004, 0.75, 0.3278, 0.747, 0.3097, 0.75, 0.3097, 0.75, 0.2916, 0.753, 0.3097, 0.75, 0.3097, 0.747, 0.3097, 0.75, 0.2916, 0.75, 0.3097, 0.753, 0.3097, 0.75, 0.3278, 0.75, 0.3097, 0.7988, 0.5004, 0.8017, 0.5185, 0.8017, 0.5004, 0.6983, 0.5004, 0.6953, 0.5004, 0.6983, 0.5185, 0.6983, 0.5004, 0.7012, 0.5004, 0.6983, 0.4824, 0.6983, 0.5004, 0.6983, 0.4824, 0.6953, 0.5004, 0.6983, 0.5004, 0.6983, 0.5185, 0.7012, 0.5004, 0.7836, 0.3097, 0.7866, 0.3097, 0.7836, 0.3278, 0.7836, 0.3097, 0.7807, 0.3097, 0.7836, 0.2916, 0.7836, 0.3097, 0.7836, 0.2916, 0.7866, 0.3097, 0.7836, 0.3097, 0.7836, 0.3278, 0.7807, 0.3097, 0.7164, 0.3278, 0.7134, 0.3097, 0.7164, 0.3097, 0.7164, 0.2916, 0.7193, 0.3097, 0.7164, 0.3097, 0.7134, 0.3097, 0.7164, 0.2916, 0.7164, 0.3097, 0.7193, 0.3097, 0.7164, 0.3278, 0.7164, 0.3097, 0.8017, 0.5004, 0.8047, 0.5004, 0.8017, 0.5185, 0.8017, 0.5004, 0.7988, 0.5004, 0.8017, 0.4824, 0.8017, 0.5004, 0.8017, 0.4824, 0.8047, 0.5004, 0.8017, 0.5004, 0.8017, 0.5185, 0.7988, 0.5004, 0.6983, 0.5185, 0.6953, 0.5004, 0.6983, 0.5004, 0.6983, 0.4824, 0.7012, 0.5004, 0.6983, 0.5004, 0.6953, 0.5004, 0.6983, 0.4824, 0.6983, 0.5004, 0.7012, 0.5004, 0.6983, 0.5185, 0.6983, 0.5004, 0.7699, 0.2573, 0.7898, 0.1806, 0.7874, 0.2558, 0.7126, 0.2558, 0.7102, 0.1806, 0.7301, 0.2573, 0.7874, 0.2558, 0.7898, 0.1806, 0.7699, 0.2573, 0.7407, 0.7205, 0.75, 0.8056, 0.7593, 0.7205, 0.6985, 0.6261, 0.6875, 0.6192, 0.6983, 0.5507, 0.1951, 0.1869, 0.1984, 0.1333, 0.2009, 0.156, 0.6983, 0.5507, 0.6875, 0.6192, 0.6985, 0.6261, 0.75, 0.3097, 0.753, 0.3097, 0.75, 0.2916, 0.7593, 0.7205, 0.75, 0.8056, 0.7407, 0.7205, 0.8017, 0.5507, 0.8125, 0.6192, 0.8015, 0.6261, 0.7301, 0.2573, 0.7102, 0.1806, 0.7126, 0.2558, 0.1984, 0.8667, 0.1951, 0.875, 0.1951, 0.8132, 0.8015, 0.6261, 0.8125, 0.6192, 0.8017, 0.5507, 0.75, 0.3097, 0.75, 0.2916, 0.747, 0.3097, 0.75, 0.3097, 0.75, 0.3278, 0.753, 0.3097, 0.75, 0.3097, 0.747, 0.3097, 0.75, 0.3278, 0.3049, 0.8132, 0.2991, 0.8441, 0.2982, 0.8132, 0.7836, 0.3278, 0.7866, 0.3097, 0.7836, 0.3097, 0.7836, 0.2916, 0.7807, 0.3097, 0.7836, 0.3097, 0.7866, 0.3097, 0.7836, 0.2916, 0.7836, 0.3097, 0.7807, 0.3097, 0.7836, 0.3278, 0.7836, 0.3097, 0.3016, 0.1333, 0.3049, 0.125, 0.3049, 0.1869, 0.7164, 0.3097, 0.7134, 0.3097, 0.7164, 0.3278, 0.7164, 0.3097, 0.7193, 0.3097, 0.7164, 0.2916, 0.75, 0.7086, 0.747, 0.6905, 0.75, 0.6905, 0.75, 0.6725, 0.753, 0.6905, 0.75, 0.6905, 0.75, 0.6905, 0.747, 0.6905, 0.75, 0.7086, 0.75, 0.6905, 0.753, 0.6905, 0.75, 0.6725, 0.75, 0.6905, 0.75, 0.6725, 0.747, 0.6905, 0.75, 0.6905, 0.75, 0.7086, 0.753, 0.6905, 0.7164, 0.6905, 0.7134, 0.6905, 0.7164, 0.7086, 0.7164, 0.6905, 0.7193, 0.6905, 0.7164, 0.6725, 0.7164, 0.6905, 0.7164, 0.6725, 0.7134, 0.6905, 0.7164, 0.6905, 0.7164, 0.7086, 0.7193, 0.6905, 0.7836, 0.7086, 0.7866, 0.6905, 0.7836, 0.6905, 0.7836, 0.6725, 0.7807, 0.6905, 0.7836, 0.6905, 0.3049, 0.8132, 0.2982, 0.8132, 0.2991, 0.8441, 0.7866, 0.6905, 0.7836, 0.6725, 0.7836, 0.6905, 0.7807, 0.6905, 0.7836, 0.7086, 0.7836, 0.6905, 0.747, 0.6905, 0.75, 0.6725, 0.75, 0.6905, 0.753, 0.6905, 0.75, 0.7086, 0.75, 0.6905, 0.7164, 0.7086, 0.7134, 0.6905, 0.7164, 0.6905, 0.7164, 0.6725, 0.7193, 0.6905, 0.7164, 0.6905, 0.7134, 0.6905, 0.7164, 0.6725, 0.7164, 0.6905, 0.3016, 0.1333, 0.2991, 0.156, 0.3049, 0.1869, 0.7193, 0.6905, 0.7164, 0.7086, 0.7164, 0.6905, 0.7836, 0.6905, 0.7866, 0.6905, 0.7836, 0.7086, 0.7836, 0.6905, 0.7807, 0.6905, 0.7836, 0.6725, 0.7836, 0.6905, 0.7836, 0.6725, 0.7866, 0.6905, 0.1951, 0.875, 0.1984, 0.8667, 0.1951, 0.8132, 0.7836, 0.6905, 0.7836, 0.7086, 0.7807, 0.6905, 0.7164, 0.3097, 0.7164, 0.2916, 0.7134, 0.3097])
me_n0b0.materials.append(mat_m0_001)
me_n0b0.use_remesh_preserve_volume = False
me_n0b0.use_remesh_preserve_attributes = False
me_n0b0.use_mirror_vertex_groups = False
me_n0b0.update()

# ---- objects
ob_n2b0 = bpy.data.objects.new('n2b0', me_n2b0)
ob_n0b0 = bpy.data.objects.new('n0b0', me_n0b0)

# ---- transforms, parenting, visibility, modifiers, constraints
ob_n2b0.location = (0.0, 0.0, 0.0)
ob_n2b0.scale = (0.01, 0.01, 0.01)
ob_n2b0.lineart.crease_threshold = 0.0
ob_n0b0.location = (0.0, 0.0, 0.0)
ob_n0b0.scale = (0.01, 0.01, 0.01)
ob_n0b0.lineart.crease_threshold = 0.0

# ---- collection membership
col_collection_1.objects.link(ob_n2b0)
col_collection_1.objects.link(ob_n0b0)

# ---- scene / render settings (as saved in the file)
scene.frame_start = 1; scene.frame_end = 250; scene.frame_set(1)
scene.render.engine = 'BLENDER_EEVEE_NEXT'
scene.render.resolution_percentage = 50
scene.render.dither_intensity = 0.0
scene.cycles.use_denoising = False
scene.cycles.samples = 10
scene.cycles.sampling_pattern = 'TABULATED_SOBOL'
scene.cycles.light_sampling_threshold = 0.0
scene.cycles.use_adaptive_sampling = False
scene.cycles.use_light_tree = False
scene.cycles.blur_glossy = 0.0
scene.cycles.volume_bounces = 1
scene.cycles.pixel_filter_type = 'GAUSSIAN'
scene.cycles.sample_clamp_indirect = 0.0
scene.view_settings.view_transform = 'Standard'
bpy.context.view_layer.update()

# ---- added for rendering (the .blend has no active camera and no usable light): camera, sun
cam_auto = bpy.data.cameras.new('AutoCamera')
cam_auto.lens = 50.0
cam_auto.sensor_width = 36.0
cam_auto.clip_end = 1000.0
ob_auto_camera = bpy.data.objects.new('AutoCamera', cam_auto)
scene.collection.objects.link(ob_auto_camera)
ob_auto_camera.location = (11.5016, -13.8019, 12.2592)
ob_auto_camera.rotation_euler = (1.09748, -7.21219e-08, 0.694738)
scene.camera = ob_auto_camera
light_auto_sun = bpy.data.lights.new('AutoSun', 'SUN')
light_auto_sun.energy = 3.0
light_auto_sun.angle = 0.0523599
ob_auto_sun = bpy.data.objects.new('AutoSun', light_auto_sun)
scene.collection.objects.link(ob_auto_sun)
ob_auto_sun.rotation_euler = (0.872665, 0.174533, 0.523599)
bpy.context.view_layer.update()
